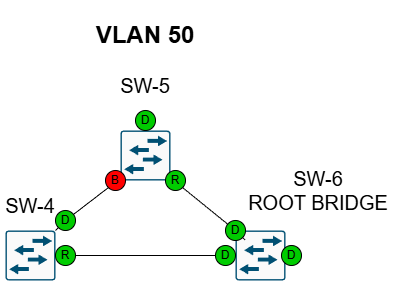

The diagram above was exported from draw.io. Its source (the exported page's mxGraphModel, read from the mxfile embedded in the PNG):
<mxGraphModel dx="1019" dy="564" grid="1" gridSize="10" guides="1" tooltips="1" connect="1" arrows="1" fold="1" page="1" pageScale="1" pageWidth="827" pageHeight="1169" math="0" shadow="0">
  <root>
    <mxCell id="0" />
    <mxCell id="1" parent="0" />
    <mxCell id="MWkEzlY_hitlEAlkr6R2-1" value="" style="sketch=0;points=[[0.015,0.015,0],[0.985,0.015,0],[0.985,0.985,0],[0.015,0.985,0],[0.25,0,0],[0.5,0,0],[0.75,0,0],[1,0.25,0],[1,0.5,0],[1,0.75,0],[0.75,1,0],[0.5,1,0],[0.25,1,0],[0,0.75,0],[0,0.5,0],[0,0.25,0]];verticalLabelPosition=bottom;html=1;verticalAlign=top;aspect=fixed;align=center;pointerEvents=1;shape=mxgraph.cisco19.rect;prIcon=l2_switch;fillColor=#FAFAFA;strokeColor=#005073;" vertex="1" parent="1">
      <mxGeometry x="274" y="390" width="50" height="50" as="geometry" />
    </mxCell>
    <mxCell id="MWkEzlY_hitlEAlkr6R2-2" value="" style="sketch=0;points=[[0.015,0.015,0],[0.985,0.015,0],[0.985,0.985,0],[0.015,0.985,0],[0.25,0,0],[0.5,0,0],[0.75,0,0],[1,0.25,0],[1,0.5,0],[1,0.75,0],[0.75,1,0],[0.5,1,0],[0.25,1,0],[0,0.75,0],[0,0.5,0],[0,0.25,0]];verticalLabelPosition=bottom;html=1;verticalAlign=top;aspect=fixed;align=center;pointerEvents=1;shape=mxgraph.cisco19.rect;prIcon=l2_switch;fillColor=#FAFAFA;strokeColor=#005073;" vertex="1" parent="1">
      <mxGeometry x="504" y="390" width="50" height="50" as="geometry" />
    </mxCell>
    <mxCell id="MWkEzlY_hitlEAlkr6R2-3" value="" style="sketch=0;points=[[0.015,0.015,0],[0.985,0.015,0],[0.985,0.985,0],[0.015,0.985,0],[0.25,0,0],[0.5,0,0],[0.75,0,0],[1,0.25,0],[1,0.5,0],[1,0.75,0],[0.75,1,0],[0.5,1,0],[0.25,1,0],[0,0.75,0],[0,0.5,0],[0,0.25,0]];verticalLabelPosition=bottom;html=1;verticalAlign=top;aspect=fixed;align=center;pointerEvents=1;shape=mxgraph.cisco19.rect;prIcon=l2_switch;fillColor=#FAFAFA;strokeColor=#005073;" vertex="1" parent="1">
      <mxGeometry x="389" y="290" width="50" height="50" as="geometry" />
    </mxCell>
    <mxCell id="MWkEzlY_hitlEAlkr6R2-4" value="&lt;font style=&quot;font-size: 20px;&quot;&gt;SW-6&lt;/font&gt;&lt;div&gt;&lt;font style=&quot;font-size: 20px;&quot;&gt;ROOT BRIDGE&lt;/font&gt;&lt;/div&gt;" style="text;html=1;whiteSpace=wrap;strokeColor=none;fillColor=none;align=center;verticalAlign=middle;rounded=0;" vertex="1" parent="1">
      <mxGeometry x="494" y="320" width="186" height="60" as="geometry" />
    </mxCell>
    <mxCell id="MWkEzlY_hitlEAlkr6R2-5" value="&lt;font style=&quot;font-size: 20px;&quot;&gt;SW-4&lt;/font&gt;" style="text;html=1;whiteSpace=wrap;strokeColor=none;fillColor=none;align=center;verticalAlign=middle;rounded=0;" vertex="1" parent="1">
      <mxGeometry x="269" y="350" width="60" height="30" as="geometry" />
    </mxCell>
    <mxCell id="MWkEzlY_hitlEAlkr6R2-6" value="&lt;font style=&quot;font-size: 20px;&quot;&gt;SW-5&lt;/font&gt;" style="text;html=1;whiteSpace=wrap;strokeColor=none;fillColor=none;align=center;verticalAlign=middle;rounded=0;" vertex="1" parent="1">
      <mxGeometry x="384" y="230" width="60" height="30" as="geometry" />
    </mxCell>
    <mxCell id="MWkEzlY_hitlEAlkr6R2-7" value="" style="endArrow=none;html=1;rounded=0;entryX=0;entryY=0.5;entryDx=0;entryDy=0;entryPerimeter=0;exitX=1;exitY=0.5;exitDx=0;exitDy=0;exitPerimeter=0;" edge="1" parent="1" source="MWkEzlY_hitlEAlkr6R2-1" target="MWkEzlY_hitlEAlkr6R2-2">
      <mxGeometry width="50" height="50" relative="1" as="geometry">
        <mxPoint x="324" y="420" as="sourcePoint" />
        <mxPoint x="374" y="370" as="targetPoint" />
      </mxGeometry>
    </mxCell>
    <mxCell id="MWkEzlY_hitlEAlkr6R2-8" value="" style="endArrow=none;html=1;rounded=0;entryX=0.015;entryY=0.985;entryDx=0;entryDy=0;entryPerimeter=0;" edge="1" parent="1" source="MWkEzlY_hitlEAlkr6R2-13" target="MWkEzlY_hitlEAlkr6R2-3">
      <mxGeometry width="50" height="50" relative="1" as="geometry">
        <mxPoint x="324" y="390" as="sourcePoint" />
        <mxPoint x="374" y="340" as="targetPoint" />
      </mxGeometry>
    </mxCell>
    <mxCell id="MWkEzlY_hitlEAlkr6R2-10" value="" style="endArrow=none;html=1;rounded=0;entryX=0.985;entryY=0.985;entryDx=0;entryDy=0;entryPerimeter=0;" edge="1" parent="1" source="MWkEzlY_hitlEAlkr6R2-16" target="MWkEzlY_hitlEAlkr6R2-3">
      <mxGeometry width="50" height="50" relative="1" as="geometry">
        <mxPoint x="504" y="390" as="sourcePoint" />
        <mxPoint x="554" y="340" as="targetPoint" />
      </mxGeometry>
    </mxCell>
    <mxCell id="MWkEzlY_hitlEAlkr6R2-14" value="" style="endArrow=none;html=1;rounded=0;entryX=0;entryY=1;entryDx=0;entryDy=0;" edge="1" parent="1" source="MWkEzlY_hitlEAlkr6R2-23" target="MWkEzlY_hitlEAlkr6R2-13">
      <mxGeometry width="50" height="50" relative="1" as="geometry">
        <mxPoint x="324" y="390" as="sourcePoint" />
        <mxPoint x="390" y="339" as="targetPoint" />
      </mxGeometry>
    </mxCell>
    <mxCell id="MWkEzlY_hitlEAlkr6R2-13" value="B" style="ellipse;whiteSpace=wrap;html=1;aspect=fixed;fillColor=light-dark(#ff0000, #00a200);" vertex="1" parent="1">
      <mxGeometry x="374" y="330" width="20" height="20" as="geometry" />
    </mxCell>
    <mxCell id="MWkEzlY_hitlEAlkr6R2-17" value="" style="endArrow=none;html=1;rounded=0;entryX=1;entryY=1;entryDx=0;entryDy=0;" edge="1" parent="1" source="MWkEzlY_hitlEAlkr6R2-19" target="MWkEzlY_hitlEAlkr6R2-16">
      <mxGeometry width="50" height="50" relative="1" as="geometry">
        <mxPoint x="504" y="390" as="sourcePoint" />
        <mxPoint x="438" y="339" as="targetPoint" />
      </mxGeometry>
    </mxCell>
    <mxCell id="MWkEzlY_hitlEAlkr6R2-16" value="R" style="ellipse;whiteSpace=wrap;html=1;aspect=fixed;fillColor=#00CC00;" vertex="1" parent="1">
      <mxGeometry x="434" y="330" width="20" height="20" as="geometry" />
    </mxCell>
    <mxCell id="MWkEzlY_hitlEAlkr6R2-18" value="D" style="ellipse;whiteSpace=wrap;html=1;aspect=fixed;fillColor=#00CC00;" vertex="1" parent="1">
      <mxGeometry x="404" y="270" width="20" height="20" as="geometry" />
    </mxCell>
    <mxCell id="MWkEzlY_hitlEAlkr6R2-20" value="" style="endArrow=none;html=1;rounded=0;entryX=0.985;entryY=0.985;entryDx=0;entryDy=0;entryPerimeter=0;" edge="1" parent="1" target="MWkEzlY_hitlEAlkr6R2-19">
      <mxGeometry width="50" height="50" relative="1" as="geometry">
        <mxPoint x="504" y="390" as="sourcePoint" />
        <mxPoint x="454" y="350" as="targetPoint" />
      </mxGeometry>
    </mxCell>
    <mxCell id="MWkEzlY_hitlEAlkr6R2-19" value="D" style="ellipse;whiteSpace=wrap;html=1;aspect=fixed;fillColor=#00CC00;" vertex="1" parent="1">
      <mxGeometry x="494" y="380" width="20" height="20" as="geometry" />
    </mxCell>
    <mxCell id="MWkEzlY_hitlEAlkr6R2-21" value="D" style="ellipse;whiteSpace=wrap;html=1;aspect=fixed;fillColor=#00CC00;" vertex="1" parent="1">
      <mxGeometry x="484" y="405" width="20" height="20" as="geometry" />
    </mxCell>
    <mxCell id="MWkEzlY_hitlEAlkr6R2-22" value="R" style="ellipse;whiteSpace=wrap;html=1;aspect=fixed;fillColor=#00CC00;" vertex="1" parent="1">
      <mxGeometry x="324" y="405" width="20" height="20" as="geometry" />
    </mxCell>
    <mxCell id="MWkEzlY_hitlEAlkr6R2-26" value="" style="endArrow=none;html=1;rounded=0;entryX=0;entryY=1;entryDx=0;entryDy=0;" edge="1" parent="1" target="MWkEzlY_hitlEAlkr6R2-23">
      <mxGeometry width="50" height="50" relative="1" as="geometry">
        <mxPoint x="324" y="390" as="sourcePoint" />
        <mxPoint x="377" y="347" as="targetPoint" />
      </mxGeometry>
    </mxCell>
    <mxCell id="MWkEzlY_hitlEAlkr6R2-23" value="D" style="ellipse;whiteSpace=wrap;html=1;aspect=fixed;fillColor=light-dark(#00CC00,#00A200);" vertex="1" parent="1">
      <mxGeometry x="324" y="370" width="20" height="20" as="geometry" />
    </mxCell>
    <mxCell id="MWkEzlY_hitlEAlkr6R2-27" value="&lt;h1&gt;VLAN 50&lt;/h1&gt;" style="text;html=1;whiteSpace=wrap;strokeColor=none;fillColor=none;align=center;verticalAlign=middle;rounded=0;" vertex="1" parent="1">
      <mxGeometry x="309" y="160" width="210" height="70" as="geometry" />
    </mxCell>
    <mxCell id="MWkEzlY_hitlEAlkr6R2-28" value="D" style="ellipse;whiteSpace=wrap;html=1;aspect=fixed;fillColor=#00CC00;" vertex="1" parent="1">
      <mxGeometry x="550" y="405" width="20" height="20" as="geometry" />
    </mxCell>
  </root>
</mxGraphModel>